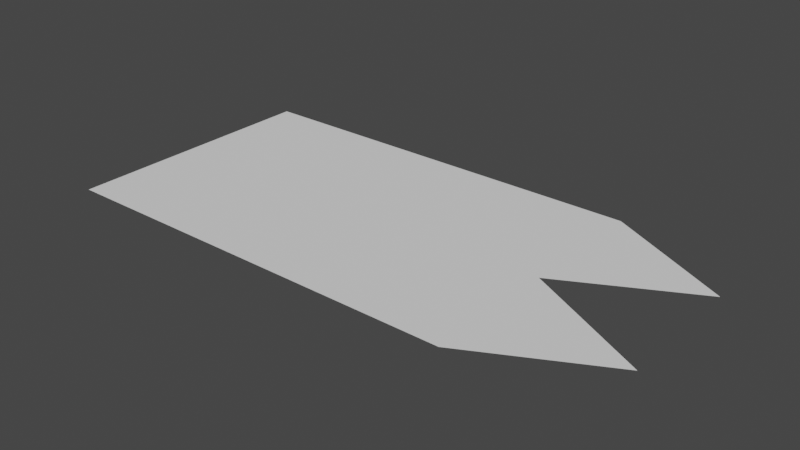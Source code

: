 # Source: Flag.blend  (saved by Blender 2.93.21; exported with 4.5.12 LTS)
import bpy
from mathutils import Matrix  # noqa: F401  (used for matrix-valued properties, if any)

bpy.ops.wm.read_factory_settings(use_empty=True)
scene = bpy.context.scene
scene.name = 'Scene'

# ---- collections
col_collection = bpy.data.collections.new('Collection'); scene.collection.children.link(col_collection)

# ---- world
world_world = bpy.data.worlds.new('World'); scene.world = world_world
world_world.use_nodes = True; world_world.node_tree.nodes.clear()
_N = world_world.node_tree.nodes; _L = world_world.node_tree.links
n0 = _N.new('ShaderNodeOutputWorld'); n0.name = 'World Output'; n0.location = (300, 300)
n1 = _N.new('ShaderNodeBackground'); n1.name = 'Background'; n1.location = (10, 300)
n1.inputs[0].default_value = (0.05088, 0.05088, 0.05088, 1.0)
_L.new(n1.outputs[0], n0.inputs[0])
n0.is_active_output = True
world_world.color = (0.05088, 0.05088, 0.05088)
world_world.use_sun_shadow = False
world_world.sun_shadow_jitter_overblur = 0.0

# ---- meshes
me_plane = bpy.data.meshes.new('Plane')
me_plane.from_pydata([(-0.007038, -1.0, 0.0), (3.175, -1.0, 0.0), (-0.007038, 1.0, 0.0), (3.175, 1.0, 0.0), (-0.007038, 0.5, 0.0), (-0.007038, 0.0, 0.0), (-0.007038, -0.5, 0.0), (4.134, -0.5, 0.0), (3.175, 0.0, 0.0), (4.134, 0.5, 0.0), (0.2823, -1.0, 0.0), (0.5716, -1.0, 0.0), (0.8609, -1.0, 0.0), (1.15, -1.0, 0.0), (1.44, -1.0, 0.0), (1.729, -1.0, 0.0), (2.018, -1.0, 0.0), (2.308, -1.0, 0.0), (2.597, -1.0, 0.0), (2.886, -1.0, 0.0), (2.886, 1.0, 0.0), (2.597, 1.0, 0.0), (2.308, 1.0, 0.0), (2.018, 1.0, 0.0), (1.729, 1.0, 0.0), (1.44, 1.0, 0.0), (1.15, 1.0, 0.0), (0.8609, 1.0, 0.0), (0.5716, 1.0, 0.0), (0.2823, 1.0, 0.0), (3.757, -0.5, 0.0), (3.381, -0.5, 0.0), (3.004, -0.5, 0.0), (2.628, -0.5, 0.0), (2.252, -0.5, 0.0), (1.875, -0.5, 0.0), (1.499, -0.5, 0.0), (1.122, -0.5, 0.0), (0.7458, -0.5, 0.0), (0.3694, -0.5, 0.0), (2.886, 0.0, 0.0), (2.597, 0.0, 0.0), (2.308, 0.0, 0.0), (2.018, 0.0, 0.0), (1.729, 0.0, 0.0), (1.44, 0.0, 0.0), (1.15, 0.0, 0.0), (0.8609, 0.0, 0.0), (0.5716, 0.0, 0.0), (0.2823, 0.0, 0.0), (3.757, 0.5, 0.0), (3.381, 0.5, 0.0), (3.004, 0.5, 0.0), (2.628, 0.5, 0.0), (2.252, 0.5, 0.0), (1.875, 0.5, 0.0), (1.499, 0.5, 0.0), (1.122, 0.5, 0.0), (0.7458, 0.5, 0.0), (0.3694, 0.5, 0.0), (-0.007038, -0.125, 0.0), (-0.007038, -0.25, 0.0), (-0.007038, -0.375, 0.0), (3.894, -0.375, 0.0), (3.655, -0.25, 0.0), (3.415, -0.125, 0.0), (0.3476, -0.375, 0.0), (0.3258, -0.25, 0.0), (0.3041, -0.125, 0.0), (0.7023, -0.375, 0.0), (0.6587, -0.25, 0.0), (0.6152, -0.125, 0.0), (1.057, -0.375, 0.0), (0.9916, -0.25, 0.0), (0.9263, -0.125, 0.0), (1.412, -0.375, 0.0), (1.324, -0.25, 0.0), (1.237, -0.125, 0.0), (1.766, -0.375, 0.0), (1.657, -0.25, 0.0), (1.548, -0.125, 0.0), (2.121, -0.375, 0.0), (1.99, -0.25, 0.0), (1.86, -0.125, 0.0), (2.476, -0.375, 0.0), (2.323, -0.25, 0.0), (2.171, -0.125, 0.0), (2.83, -0.375, 0.0), (2.656, -0.25, 0.0), (2.482, -0.125, 0.0), (3.185, -0.375, 0.0), (2.989, -0.25, 0.0), (2.793, -0.125, 0.0), (3.54, -0.375, 0.0), (3.322, -0.25, 0.0), (3.104, -0.125, 0.0), (-0.007038, -0.625, 0.0), (-0.007038, -0.75, 0.0), (-0.007038, -0.875, 0.0), (3.415, -0.875, 0.0), (3.655, -0.75, 0.0), (3.894, -0.625, 0.0), (0.3041, -0.875, 0.0), (0.3258, -0.75, 0.0), (0.3476, -0.625, 0.0), (0.6152, -0.875, 0.0), (0.6587, -0.75, 0.0), (0.7023, -0.625, 0.0), (0.9263, -0.875, 0.0), (0.9916, -0.75, 0.0), (1.057, -0.625, 0.0), (1.237, -0.875, 0.0), (1.324, -0.75, 0.0), (1.412, -0.625, 0.0), (1.548, -0.875, 0.0), (1.657, -0.75, 0.0), (1.766, -0.625, 0.0), (1.86, -0.875, 0.0), (1.99, -0.75, 0.0), (2.121, -0.625, 0.0), (2.171, -0.875, 0.0), (2.323, -0.75, 0.0), (2.476, -0.625, 0.0), (2.482, -0.875, 0.0), (2.656, -0.75, 0.0), (2.83, -0.625, 0.0), (2.793, -0.875, 0.0), (2.989, -0.75, 0.0), (3.185, -0.625, 0.0), (3.104, -0.875, 0.0), (3.322, -0.75, 0.0), (3.54, -0.625, 0.0), (-0.007038, 0.3795, 0.0), (-0.007038, 0.2545, 0.0), (-0.007038, 0.1295, 0.0), (3.424, 0.1295, 0.0), (3.663, 0.2545, 0.0), (3.903, 0.3795, 0.0), (0.3049, 0.1295, 0.0), (0.3266, 0.2545, 0.0), (0.3484, 0.3795, 0.0), (0.6167, 0.1295, 0.0), (0.6603, 0.2545, 0.0), (0.7039, 0.3795, 0.0), (0.9286, 0.1295, 0.0), (0.994, 0.2545, 0.0), (1.059, 0.3795, 0.0), (1.241, 0.1295, 0.0), (1.328, 0.2545, 0.0), (1.415, 0.3795, 0.0), (1.552, 0.1295, 0.0), (1.661, 0.2545, 0.0), (1.77, 0.3795, 0.0), (1.864, 0.1295, 0.0), (1.995, 0.2545, 0.0), (2.126, 0.3795, 0.0), (2.176, 0.1295, 0.0), (2.329, 0.2545, 0.0), (2.481, 0.3795, 0.0), (2.488, 0.1295, 0.0), (2.662, 0.2545, 0.0), (2.837, 0.3795, 0.0), (2.8, 0.1295, 0.0), (2.996, 0.2545, 0.0), (3.192, 0.3795, 0.0), (3.112, 0.1295, 0.0), (3.33, 0.2545, 0.0), (3.547, 0.3795, 0.0), (3.894, 0.625, 0.0), (3.655, 0.75, 0.0), (3.415, 0.875, 0.0), (-0.007038, 0.875, 0.0), (-0.007038, 0.75, 0.0), (-0.007038, 0.625, 0.0), (0.3476, 0.625, 0.0), (0.3258, 0.75, 0.0), (0.3041, 0.875, 0.0), (0.7023, 0.625, 0.0), (0.6587, 0.75, 0.0), (0.6152, 0.875, 0.0), (1.057, 0.625, 0.0), (0.9916, 0.75, 0.0), (0.9263, 0.875, 0.0), (1.412, 0.625, 0.0), (1.324, 0.75, 0.0), (1.237, 0.875, 0.0), (1.766, 0.625, 0.0), (1.657, 0.75, 0.0), (1.548, 0.875, 0.0), (2.121, 0.625, 0.0), (1.99, 0.75, 0.0), (1.86, 0.875, 0.0), (2.476, 0.625, 0.0), (2.323, 0.75, 0.0), (2.171, 0.875, 0.0), (2.83, 0.625, 0.0), (2.656, 0.75, 0.0), (2.482, 0.875, 0.0), (3.185, 0.625, 0.0), (2.989, 0.75, 0.0), (2.793, 0.875, 0.0), (3.54, 0.625, 0.0), (3.322, 0.75, 0.0), (3.104, 0.875, 0.0)], [], [(203, 170, 3, 20), (131, 101, 7, 30), (95, 65, 8, 40), (167, 137, 9, 50), (132, 140, 59, 4), (140, 143, 58, 59), (143, 146, 57, 58), (146, 149, 56, 57), (149, 152, 55, 56), (152, 155, 54, 55), (155, 158, 53, 54), (158, 161, 52, 53), (161, 164, 51, 52), (164, 167, 50, 51), (60, 68, 49, 5), (68, 71, 48, 49), (71, 74, 47, 48), (74, 77, 46, 47), (77, 80, 45, 46), (80, 83, 44, 45), (83, 86, 43, 44), (86, 89, 42, 43), (89, 92, 41, 42), (92, 95, 40, 41), (96, 104, 39, 6), (104, 107, 38, 39), (107, 110, 37, 38), (110, 113, 36, 37), (113, 116, 35, 36), (116, 119, 34, 35), (119, 122, 33, 34), (122, 125, 32, 33), (125, 128, 31, 32), (128, 131, 30, 31), (171, 176, 29, 2), (176, 179, 28, 29), (179, 182, 27, 28), (182, 185, 26, 27), (185, 188, 25, 26), (188, 191, 24, 25), (191, 194, 23, 24), (194, 197, 22, 23), (197, 200, 21, 22), (200, 203, 20, 21), (31, 30, 93, 90), (90, 93, 94, 91), (91, 94, 95, 92), (32, 31, 90, 87), (87, 90, 91, 88), (88, 91, 92, 89), (33, 32, 87, 84), (84, 87, 88, 85), (85, 88, 89, 86), (34, 33, 84, 81), (81, 84, 85, 82), (82, 85, 86, 83), (35, 34, 81, 78), (78, 81, 82, 79), (79, 82, 83, 80), (36, 35, 78, 75), (75, 78, 79, 76), (76, 79, 80, 77), (37, 36, 75, 72), (72, 75, 76, 73), (73, 76, 77, 74), (38, 37, 72, 69), (69, 72, 73, 70), (70, 73, 74, 71), (39, 38, 69, 66), (66, 69, 70, 67), (67, 70, 71, 68), (6, 39, 66, 62), (62, 66, 67, 61), (61, 67, 68, 60), (30, 7, 63, 93), (93, 63, 64, 94), (94, 64, 65, 95), (18, 19, 129, 126), (126, 129, 130, 127), (127, 130, 131, 128), (17, 18, 126, 123), (123, 126, 127, 124), (124, 127, 128, 125), (16, 17, 123, 120), (120, 123, 124, 121), (121, 124, 125, 122), (15, 16, 120, 117), (117, 120, 121, 118), (118, 121, 122, 119), (14, 15, 117, 114), (114, 117, 118, 115), (115, 118, 119, 116), (13, 14, 114, 111), (111, 114, 115, 112), (112, 115, 116, 113), (12, 13, 111, 108), (108, 111, 112, 109), (109, 112, 113, 110), (11, 12, 108, 105), (105, 108, 109, 106), (106, 109, 110, 107), (10, 11, 105, 102), (102, 105, 106, 103), (103, 106, 107, 104), (0, 10, 102, 98), (98, 102, 103, 97), (97, 103, 104, 96), (19, 1, 99, 129), (129, 99, 100, 130), (130, 100, 101, 131), (41, 40, 165, 162), (162, 165, 166, 163), (163, 166, 167, 164), (42, 41, 162, 159), (159, 162, 163, 160), (160, 163, 164, 161), (43, 42, 159, 156), (156, 159, 160, 157), (157, 160, 161, 158), (44, 43, 156, 153), (153, 156, 157, 154), (154, 157, 158, 155), (45, 44, 153, 150), (150, 153, 154, 151), (151, 154, 155, 152), (46, 45, 150, 147), (147, 150, 151, 148), (148, 151, 152, 149), (47, 46, 147, 144), (144, 147, 148, 145), (145, 148, 149, 146), (48, 47, 144, 141), (141, 144, 145, 142), (142, 145, 146, 143), (49, 48, 141, 138), (138, 141, 142, 139), (139, 142, 143, 140), (5, 49, 138, 134), (134, 138, 139, 133), (133, 139, 140, 132), (40, 8, 135, 165), (165, 135, 136, 166), (166, 136, 137, 167), (51, 50, 201, 198), (198, 201, 202, 199), (199, 202, 203, 200), (52, 51, 198, 195), (195, 198, 199, 196), (196, 199, 200, 197), (53, 52, 195, 192), (192, 195, 196, 193), (193, 196, 197, 194), (54, 53, 192, 189), (189, 192, 193, 190), (190, 193, 194, 191), (55, 54, 189, 186), (186, 189, 190, 187), (187, 190, 191, 188), (56, 55, 186, 183), (183, 186, 187, 184), (184, 187, 188, 185), (57, 56, 183, 180), (180, 183, 184, 181), (181, 184, 185, 182), (58, 57, 180, 177), (177, 180, 181, 178), (178, 181, 182, 179), (59, 58, 177, 174), (174, 177, 178, 175), (175, 178, 179, 176), (4, 59, 174, 173), (173, 174, 175, 172), (172, 175, 176, 171), (50, 9, 168, 201), (201, 168, 169, 202), (202, 169, 170, 203)])
_uv = me_plane.uv_layers.new(name='UVMap')
_uv.uv.foreach_set('vector', [0.9091, 0.9375, 1.0, 0.9375, 1.0, 1.0, 0.9091, 1.0, 0.9091, 0.1875, 1.0, 0.1875, 1.0, 0.25, 0.9091, 0.25, 0.9091, 0.4375, 1.0, 0.4375, 1.0, 0.5, 0.9091, 0.5, 0.9091, 0.6898, 1.0, 0.6898, 1.0, 0.75, 0.9091, 0.75, 0.0, 0.6898, 0.09091, 0.6898, 0.09091, 0.75, 0.0, 0.75, 0.09091, 0.6898, 0.1818, 0.6898, 0.1818, 0.75, 0.09091, 0.75, 0.1818, 0.6898, 0.2727, 0.6898, 0.2727, 0.75, 0.1818, 0.75, 0.2727, 0.6898, 0.3636, 0.6898, 0.3636, 0.75, 0.2727, 0.75, 0.3636, 0.6898, 0.4545, 0.6898, 0.4545, 0.75, 0.3636, 0.75, 0.4545, 0.6898, 0.5455, 0.6898, 0.5455, 0.75, 0.4545, 0.75, 0.5455, 0.6898, 0.6364, 0.6898, 0.6364, 0.75, 0.5455, 0.75, 0.6364, 0.6898, 0.7273, 0.6898, 0.7273, 0.75, 0.6364, 0.75, 0.7273, 0.6898, 0.8182, 0.6898, 0.8182, 0.75, 0.7273, 0.75, 0.8182, 0.6898, 0.9091, 0.6898, 0.9091, 0.75, 0.8182, 0.75, 0.0, 0.4375, 0.09091, 0.4375, 0.09091, 0.5, 0.0, 0.5, 0.09091, 0.4375, 0.1818, 0.4375, 0.1818, 0.5, 0.09091, 0.5, 0.1818, 0.4375, 0.2727, 0.4375, 0.2727, 0.5, 0.1818, 0.5, 0.2727, 0.4375, 0.3636, 0.4375, 0.3636, 0.5, 0.2727, 0.5, 0.3636, 0.4375, 0.4545, 0.4375, 0.4545, 0.5, 0.3636, 0.5, 0.4545, 0.4375, 0.5455, 0.4375, 0.5455, 0.5, 0.4545, 0.5, 0.5455, 0.4375, 0.6364, 0.4375, 0.6364, 0.5, 0.5455, 0.5, 0.6364, 0.4375, 0.7273, 0.4375, 0.7273, 0.5, 0.6364, 0.5, 0.7273, 0.4375, 0.8182, 0.4375, 0.8182, 0.5, 0.7273, 0.5, 0.8182, 0.4375, 0.9091, 0.4375, 0.9091, 0.5, 0.8182, 0.5, 0.0, 0.1875, 0.09091, 0.1875, 0.09091, 0.25, 0.0, 0.25, 0.09091, 0.1875, 0.1818, 0.1875, 0.1818, 0.25, 0.09091, 0.25, 0.1818, 0.1875, 0.2727, 0.1875, 0.2727, 0.25, 0.1818, 0.25, 0.2727, 0.1875, 0.3636, 0.1875, 0.3636, 0.25, 0.2727, 0.25, 0.3636, 0.1875, 0.4545, 0.1875, 0.4545, 0.25, 0.3636, 0.25, 0.4545, 0.1875, 0.5455, 0.1875, 0.5455, 0.25, 0.4545, 0.25, 0.5455, 0.1875, 0.6364, 0.1875, 0.6364, 0.25, 0.5455, 0.25, 0.6364, 0.1875, 0.7273, 0.1875, 0.7273, 0.25, 0.6364, 0.25, 0.7273, 0.1875, 0.8182, 0.1875, 0.8182, 0.25, 0.7273, 0.25, 0.8182, 0.1875, 0.9091, 0.1875, 0.9091, 0.25, 0.8182, 0.25, 0.0, 0.9375, 0.09091, 0.9375, 0.09091, 1.0, 0.0, 1.0, 0.09091, 0.9375, 0.1818, 0.9375, 0.1818, 1.0, 0.09091, 1.0, 0.1818, 0.9375, 0.2727, 0.9375, 0.2727, 1.0, 0.1818, 1.0, 0.2727, 0.9375, 0.3636, 0.9375, 0.3636, 1.0, 0.2727, 1.0, 0.3636, 0.9375, 0.4545, 0.9375, 0.4545, 1.0, 0.3636, 1.0, 0.4545, 0.9375, 0.5455, 0.9375, 0.5455, 1.0, 0.4545, 1.0, 0.5455, 0.9375, 0.6364, 0.9375, 0.6364, 1.0, 0.5455, 1.0, 0.6364, 0.9375, 0.7273, 0.9375, 0.7273, 1.0, 0.6364, 1.0, 0.7273, 0.9375, 0.8182, 0.9375, 0.8182, 1.0, 0.7273, 1.0, 0.8182, 0.9375, 0.9091, 0.9375, 0.9091, 1.0, 0.8182, 1.0, 0.8182, 0.25, 0.9091, 0.25, 0.9091, 0.3125, 0.8182, 0.3125, 0.8182, 0.3125, 0.9091, 0.3125, 0.9091, 0.375, 0.8182, 0.375, 0.8182, 0.375, 0.9091, 0.375, 0.9091, 0.4375, 0.8182, 0.4375, 0.7273, 0.25, 0.8182, 0.25, 0.8182, 0.3125, 0.7273, 0.3125, 0.7273, 0.3125, 0.8182, 0.3125, 0.8182, 0.375, 0.7273, 0.375, 0.7273, 0.375, 0.8182, 0.375, 0.8182, 0.4375, 0.7273, 0.4375, 0.6364, 0.25, 0.7273, 0.25, 0.7273, 0.3125, 0.6364, 0.3125, 0.6364, 0.3125, 0.7273, 0.3125, 0.7273, 0.375, 0.6364, 0.375, 0.6364, 0.375, 0.7273, 0.375, 0.7273, 0.4375, 0.6364, 0.4375, 0.5455, 0.25, 0.6364, 0.25, 0.6364, 0.3125, 0.5455, 0.3125, 0.5455, 0.3125, 0.6364, 0.3125, 0.6364, 0.375, 0.5455, 0.375, 0.5455, 0.375, 0.6364, 0.375, 0.6364, 0.4375, 0.5455, 0.4375, 0.4545, 0.25, 0.5455, 0.25, 0.5455, 0.3125, 0.4545, 0.3125, 0.4545, 0.3125, 0.5455, 0.3125, 0.5455, 0.375, 0.4545, 0.375, 0.4545, 0.375, 0.5455, 0.375, 0.5455, 0.4375, 0.4545, 0.4375, 0.3636, 0.25, 0.4545, 0.25, 0.4545, 0.3125, 0.3636, 0.3125, 0.3636, 0.3125, 0.4545, 0.3125, 0.4545, 0.375, 0.3636, 0.375, 0.3636, 0.375, 0.4545, 0.375, 0.4545, 0.4375, 0.3636, 0.4375, 0.2727, 0.25, 0.3636, 0.25, 0.3636, 0.3125, 0.2727, 0.3125, 0.2727, 0.3125, 0.3636, 0.3125, 0.3636, 0.375, 0.2727, 0.375, 0.2727, 0.375, 0.3636, 0.375, 0.3636, 0.4375, 0.2727, 0.4375, 0.1818, 0.25, 0.2727, 0.25, 0.2727, 0.3125, 0.1818, 0.3125, 0.1818, 0.3125, 0.2727, 0.3125, 0.2727, 0.375, 0.1818, 0.375, 0.1818, 0.375, 0.2727, 0.375, 0.2727, 0.4375, 0.1818, 0.4375, 0.09091, 0.25, 0.1818, 0.25, 0.1818, 0.3125, 0.09091, 0.3125, 0.09091, 0.3125, 0.1818, 0.3125, 0.1818, 0.375, 0.09091, 0.375, 0.09091, 0.375, 0.1818, 0.375, 0.1818, 0.4375, 0.09091, 0.4375, 0.0, 0.25, 0.09091, 0.25, 0.09091, 0.3125, 0.0, 0.3125, 0.0, 0.3125, 0.09091, 0.3125, 0.09091, 0.375, 0.0, 0.375, 0.0, 0.375, 0.09091, 0.375, 0.09091, 0.4375, 0.0, 0.4375, 0.9091, 0.25, 1.0, 0.25, 1.0, 0.3125, 0.9091, 0.3125, 0.9091, 0.3125, 1.0, 0.3125, 1.0, 0.375, 0.9091, 0.375, 0.9091, 0.375, 1.0, 0.375, 1.0, 0.4375, 0.9091, 0.4375, 0.8182, 0.0, 0.9091, 0.0, 0.9091, 0.0625, 0.8182, 0.0625, 0.8182, 0.0625, 0.9091, 0.0625, 0.9091, 0.125, 0.8182, 0.125, 0.8182, 0.125, 0.9091, 0.125, 0.9091, 0.1875, 0.8182, 0.1875, 0.7273, 0.0, 0.8182, 0.0, 0.8182, 0.0625, 0.7273, 0.0625, 0.7273, 0.0625, 0.8182, 0.0625, 0.8182, 0.125, 0.7273, 0.125, 0.7273, 0.125, 0.8182, 0.125, 0.8182, 0.1875, 0.7273, 0.1875, 0.6364, 0.0, 0.7273, 0.0, 0.7273, 0.0625, 0.6364, 0.0625, 0.6364, 0.0625, 0.7273, 0.0625, 0.7273, 0.125, 0.6364, 0.125, 0.6364, 0.125, 0.7273, 0.125, 0.7273, 0.1875, 0.6364, 0.1875, 0.5455, 0.0, 0.6364, 0.0, 0.6364, 0.0625, 0.5455, 0.0625, 0.5455, 0.0625, 0.6364, 0.0625, 0.6364, 0.125, 0.5455, 0.125, 0.5455, 0.125, 0.6364, 0.125, 0.6364, 0.1875, 0.5455, 0.1875, 0.4545, 0.0, 0.5455, 0.0, 0.5455, 0.0625, 0.4545, 0.0625, 0.4545, 0.0625, 0.5455, 0.0625, 0.5455, 0.125, 0.4545, 0.125, 0.4545, 0.125, 0.5455, 0.125, 0.5455, 0.1875, 0.4545, 0.1875, 0.3636, 0.0, 0.4545, 0.0, 0.4545, 0.0625, 0.3636, 0.0625, 0.3636, 0.0625, 0.4545, 0.0625, 0.4545, 0.125, 0.3636, 0.125, 0.3636, 0.125, 0.4545, 0.125, 0.4545, 0.1875, 0.3636, 0.1875, 0.2727, 0.0, 0.3636, 0.0, 0.3636, 0.0625, 0.2727, 0.0625, 0.2727, 0.0625, 0.3636, 0.0625, 0.3636, 0.125, 0.2727, 0.125, 0.2727, 0.125, 0.3636, 0.125, 0.3636, 0.1875, 0.2727, 0.1875, 0.1818, 0.0, 0.2727, 0.0, 0.2727, 0.0625, 0.1818, 0.0625, 0.1818, 0.0625, 0.2727, 0.0625, 0.2727, 0.125, 0.1818, 0.125, 0.1818, 0.125, 0.2727, 0.125, 0.2727, 0.1875, 0.1818, 0.1875, 0.09091, 0.0, 0.1818, 0.0, 0.1818, 0.0625, 0.09091, 0.0625, 0.09091, 0.0625, 0.1818, 0.0625, 0.1818, 0.125, 0.09091, 0.125, 0.09091, 0.125, 0.1818, 0.125, 0.1818, 0.1875, 0.09091, 0.1875, 0.0, 0.0, 0.09091, 0.0, 0.09091, 0.0625, 0.0, 0.0625, 0.0, 0.0625, 0.09091, 0.0625, 0.09091, 0.125, 0.0, 0.125, 0.0, 0.125, 0.09091, 0.125, 0.09091, 0.1875, 0.0, 0.1875, 0.9091, 0.0, 1.0, 0.0, 1.0, 0.0625, 0.9091, 0.0625, 0.9091, 0.0625, 1.0, 0.0625, 1.0, 0.125, 0.9091, 0.125, 0.9091, 0.125, 1.0, 0.125, 1.0, 0.1875, 0.9091, 0.1875, 0.8182, 0.5, 0.9091, 0.5, 0.9091, 0.5648, 0.8182, 0.5648, 0.8182, 0.5648, 0.9091, 0.5648, 0.9091, 0.6273, 0.8182, 0.6273, 0.8182, 0.6273, 0.9091, 0.6273, 0.9091, 0.6898, 0.8182, 0.6898, 0.7273, 0.5, 0.8182, 0.5, 0.8182, 0.5648, 0.7273, 0.5648, 0.7273, 0.5648, 0.8182, 0.5648, 0.8182, 0.6273, 0.7273, 0.6273, 0.7273, 0.6273, 0.8182, 0.6273, 0.8182, 0.6898, 0.7273, 0.6898, 0.6364, 0.5, 0.7273, 0.5, 0.7273, 0.5648, 0.6364, 0.5648, 0.6364, 0.5648, 0.7273, 0.5648, 0.7273, 0.6273, 0.6364, 0.6273, 0.6364, 0.6273, 0.7273, 0.6273, 0.7273, 0.6898, 0.6364, 0.6898, 0.5455, 0.5, 0.6364, 0.5, 0.6364, 0.5648, 0.5455, 0.5648, 0.5455, 0.5648, 0.6364, 0.5648, 0.6364, 0.6273, 0.5455, 0.6273, 0.5455, 0.6273, 0.6364, 0.6273, 0.6364, 0.6898, 0.5455, 0.6898, 0.4545, 0.5, 0.5455, 0.5, 0.5455, 0.5648, 0.4545, 0.5648, 0.4545, 0.5648, 0.5455, 0.5648, 0.5455, 0.6273, 0.4545, 0.6273, 0.4545, 0.6273, 0.5455, 0.6273, 0.5455, 0.6898, 0.4545, 0.6898, 0.3636, 0.5, 0.4545, 0.5, 0.4545, 0.5648, 0.3636, 0.5648, 0.3636, 0.5648, 0.4545, 0.5648, 0.4545, 0.6273, 0.3636, 0.6273, 0.3636, 0.6273, 0.4545, 0.6273, 0.4545, 0.6898, 0.3636, 0.6898, 0.2727, 0.5, 0.3636, 0.5, 0.3636, 0.5648, 0.2727, 0.5648, 0.2727, 0.5648, 0.3636, 0.5648, 0.3636, 0.6273, 0.2727, 0.6273, 0.2727, 0.6273, 0.3636, 0.6273, 0.3636, 0.6898, 0.2727, 0.6898, 0.1818, 0.5, 0.2727, 0.5, 0.2727, 0.5648, 0.1818, 0.5648, 0.1818, 0.5648, 0.2727, 0.5648, 0.2727, 0.6273, 0.1818, 0.6273, 0.1818, 0.6273, 0.2727, 0.6273, 0.2727, 0.6898, 0.1818, 0.6898, 0.09091, 0.5, 0.1818, 0.5, 0.1818, 0.5648, 0.09091, 0.5648, 0.09091, 0.5648, 0.1818, 0.5648, 0.1818, 0.6273, 0.09091, 0.6273, 0.09091, 0.6273, 0.1818, 0.6273, 0.1818, 0.6898, 0.09091, 0.6898, 0.0, 0.5, 0.09091, 0.5, 0.09091, 0.5648, 0.0, 0.5648, 0.0, 0.5648, 0.09091, 0.5648, 0.09091, 0.6273, 0.0, 0.6273, 0.0, 0.6273, 0.09091, 0.6273, 0.09091, 0.6898, 0.0, 0.6898, 0.9091, 0.5, 1.0, 0.5, 1.0, 0.5648, 0.9091, 0.5648, 0.9091, 0.5648, 1.0, 0.5648, 1.0, 0.6273, 0.9091, 0.6273, 0.9091, 0.6273, 1.0, 0.6273, 1.0, 0.6898, 0.9091, 0.6898, 0.8182, 0.75, 0.9091, 0.75, 0.9091, 0.8125, 0.8182, 0.8125, 0.8182, 0.8125, 0.9091, 0.8125, 0.9091, 0.875, 0.8182, 0.875, 0.8182, 0.875, 0.9091, 0.875, 0.9091, 0.9375, 0.8182, 0.9375, 0.7273, 0.75, 0.8182, 0.75, 0.8182, 0.8125, 0.7273, 0.8125, 0.7273, 0.8125, 0.8182, 0.8125, 0.8182, 0.875, 0.7273, 0.875, 0.7273, 0.875, 0.8182, 0.875, 0.8182, 0.9375, 0.7273, 0.9375, 0.6364, 0.75, 0.7273, 0.75, 0.7273, 0.8125, 0.6364, 0.8125, 0.6364, 0.8125, 0.7273, 0.8125, 0.7273, 0.875, 0.6364, 0.875, 0.6364, 0.875, 0.7273, 0.875, 0.7273, 0.9375, 0.6364, 0.9375, 0.5455, 0.75, 0.6364, 0.75, 0.6364, 0.8125, 0.5455, 0.8125, 0.5455, 0.8125, 0.6364, 0.8125, 0.6364, 0.875, 0.5455, 0.875, 0.5455, 0.875, 0.6364, 0.875, 0.6364, 0.9375, 0.5455, 0.9375, 0.4545, 0.75, 0.5455, 0.75, 0.5455, 0.8125, 0.4545, 0.8125, 0.4545, 0.8125, 0.5455, 0.8125, 0.5455, 0.875, 0.4545, 0.875, 0.4545, 0.875, 0.5455, 0.875, 0.5455, 0.9375, 0.4545, 0.9375, 0.3636, 0.75, 0.4545, 0.75, 0.4545, 0.8125, 0.3636, 0.8125, 0.3636, 0.8125, 0.4545, 0.8125, 0.4545, 0.875, 0.3636, 0.875, 0.3636, 0.875, 0.4545, 0.875, 0.4545, 0.9375, 0.3636, 0.9375, 0.2727, 0.75, 0.3636, 0.75, 0.3636, 0.8125, 0.2727, 0.8125, 0.2727, 0.8125, 0.3636, 0.8125, 0.3636, 0.875, 0.2727, 0.875, 0.2727, 0.875, 0.3636, 0.875, 0.3636, 0.9375, 0.2727, 0.9375, 0.1818, 0.75, 0.2727, 0.75, 0.2727, 0.8125, 0.1818, 0.8125, 0.1818, 0.8125, 0.2727, 0.8125, 0.2727, 0.875, 0.1818, 0.875, 0.1818, 0.875, 0.2727, 0.875, 0.2727, 0.9375, 0.1818, 0.9375, 0.09091, 0.75, 0.1818, 0.75, 0.1818, 0.8125, 0.09091, 0.8125, 0.09091, 0.8125, 0.1818, 0.8125, 0.1818, 0.875, 0.09091, 0.875, 0.09091, 0.875, 0.1818, 0.875, 0.1818, 0.9375, 0.09091, 0.9375, 0.0, 0.75, 0.09091, 0.75, 0.09091, 0.8125, 0.0, 0.8125, 0.0, 0.8125, 0.09091, 0.8125, 0.09091, 0.875, 0.0, 0.875, 0.0, 0.875, 0.09091, 0.875, 0.09091, 0.9375, 0.0, 0.9375, 0.9091, 0.75, 1.0, 0.75, 1.0, 0.8125, 0.9091, 0.8125, 0.9091, 0.8125, 1.0, 0.8125, 1.0, 0.875, 0.9091, 0.875, 0.9091, 0.875, 1.0, 0.875, 1.0, 0.9375, 0.9091, 0.9375])
me_plane.use_remesh_fix_poles = True
me_plane.use_remesh_preserve_attributes = False
me_plane.update()

# ---- objects
ob_plane = bpy.data.objects.new('Plane', me_plane)

# ---- transforms, parenting, visibility, modifiers, constraints
ob_plane.location = (0.0, 0.0, 0.0)

# ---- collection membership
col_collection.objects.link(ob_plane)

# ---- scene / render settings (as saved in the file)
scene.frame_start = 1; scene.frame_end = 250; scene.frame_set(1)
scene.render.engine = 'BLENDER_EEVEE_NEXT'
scene.cycles.use_denoising = False
scene.cycles.samples = 128
scene.cycles.sampling_pattern = 'TABULATED_SOBOL'
scene.cycles.use_adaptive_sampling = False
scene.cycles.use_light_tree = False
scene.view_settings.view_transform = 'Filmic'
bpy.context.view_layer.update()

# ---- added for rendering (the .blend has no active camera and no usable light): camera, sun
cam_auto = bpy.data.cameras.new('AutoCamera')
cam_auto.lens = 50.0
cam_auto.sensor_width = 36.0
cam_auto.clip_end = 1000.0
ob_auto_camera = bpy.data.objects.new('AutoCamera', cam_auto)
scene.collection.objects.link(ob_auto_camera)
ob_auto_camera.location = (6.31803, -5.10559, 3.40373)
ob_auto_camera.rotation_euler = (1.09748, -7.21219e-08, 0.694738)
scene.camera = ob_auto_camera
light_auto_sun = bpy.data.lights.new('AutoSun', 'SUN')
light_auto_sun.energy = 3.0
light_auto_sun.angle = 0.0523599
ob_auto_sun = bpy.data.objects.new('AutoSun', light_auto_sun)
scene.collection.objects.link(ob_auto_sun)
ob_auto_sun.rotation_euler = (0.872665, 0.174533, 0.523599)
bpy.context.view_layer.update()
